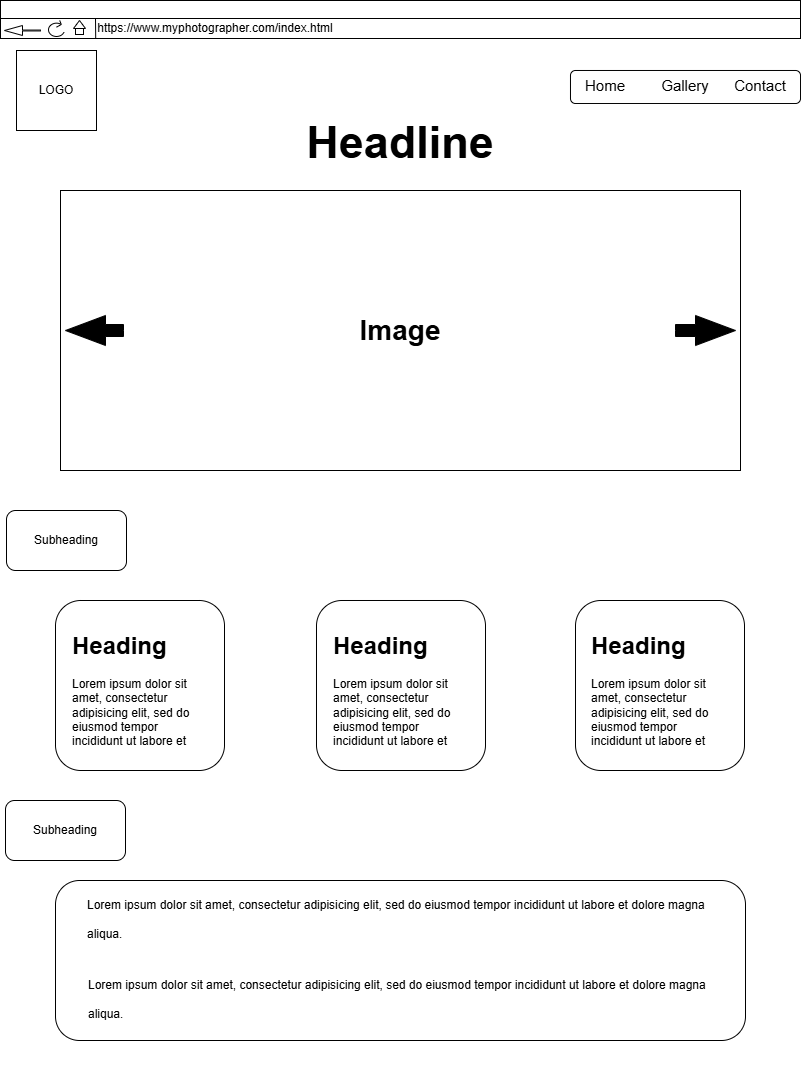

The diagram above was exported from draw.io. Its source (the exported page's mxGraphModel, read from the mxfile embedded in the PNG):
<mxGraphModel dx="1965" dy="1073" grid="1" gridSize="10" guides="1" tooltips="1" connect="1" arrows="1" fold="1" page="1" pageScale="1" pageWidth="850" pageHeight="1100" math="0" shadow="0">
  <root>
    <mxCell id="0" />
    <mxCell id="1" parent="0" />
    <mxCell id="4uDFCCSCIVrJm48S_Lgz-28" value="" style="group" vertex="1" connectable="0" parent="1">
      <mxGeometry x="25" y="10" width="800" height="38" as="geometry" />
    </mxCell>
    <mxCell id="4uDFCCSCIVrJm48S_Lgz-7" value="" style="rounded=0;whiteSpace=wrap;html=1;" vertex="1" parent="4uDFCCSCIVrJm48S_Lgz-28">
      <mxGeometry width="800" height="20" as="geometry" />
    </mxCell>
    <mxCell id="4uDFCCSCIVrJm48S_Lgz-9" value="" style="rounded=0;whiteSpace=wrap;html=1;" vertex="1" parent="4uDFCCSCIVrJm48S_Lgz-28">
      <mxGeometry y="18" width="800" height="20" as="geometry" />
    </mxCell>
    <mxCell id="4uDFCCSCIVrJm48S_Lgz-10" value="" style="html=1;shadow=0;dashed=0;align=center;verticalAlign=middle;shape=mxgraph.arrows2.arrow;dy=0.91;dx=18;flipH=1;notch=0;strokeColor=default;" vertex="1" parent="4uDFCCSCIVrJm48S_Lgz-28">
      <mxGeometry x="4" y="25" width="36" height="10" as="geometry" />
    </mxCell>
    <mxCell id="4uDFCCSCIVrJm48S_Lgz-15" value="" style="group" vertex="1" connectable="0" parent="4uDFCCSCIVrJm48S_Lgz-28">
      <mxGeometry x="48" y="20" width="16" height="16" as="geometry" />
    </mxCell>
    <mxCell id="4uDFCCSCIVrJm48S_Lgz-12" value="" style="verticalLabelPosition=bottom;verticalAlign=top;html=1;shape=mxgraph.basic.arc;startAngle=0.3;endAngle=0.1;" vertex="1" parent="4uDFCCSCIVrJm48S_Lgz-15">
      <mxGeometry y="2.666666666666666" width="16" height="13.333333333333329" as="geometry" />
    </mxCell>
    <mxCell id="4uDFCCSCIVrJm48S_Lgz-13" value="" style="endArrow=none;html=1;rounded=0;" edge="1" parent="4uDFCCSCIVrJm48S_Lgz-15">
      <mxGeometry width="50" height="50" relative="1" as="geometry">
        <mxPoint x="12.799999999999997" y="4" as="sourcePoint" />
        <mxPoint x="11.199999999999998" as="targetPoint" />
      </mxGeometry>
    </mxCell>
    <mxCell id="4uDFCCSCIVrJm48S_Lgz-14" value="" style="endArrow=none;html=1;rounded=0;" edge="1" parent="4uDFCCSCIVrJm48S_Lgz-15">
      <mxGeometry width="50" height="50" relative="1" as="geometry">
        <mxPoint x="8" y="6.666666666666664" as="sourcePoint" />
        <mxPoint x="12.799999999999997" y="4" as="targetPoint" />
      </mxGeometry>
    </mxCell>
    <mxCell id="4uDFCCSCIVrJm48S_Lgz-20" value="" style="whiteSpace=wrap;html=1;" vertex="1" parent="4uDFCCSCIVrJm48S_Lgz-28">
      <mxGeometry x="75" y="26" width="8" height="8" as="geometry" />
    </mxCell>
    <mxCell id="4uDFCCSCIVrJm48S_Lgz-21" value="" style="triangle;whiteSpace=wrap;html=1;rotation=-90;" vertex="1" parent="4uDFCCSCIVrJm48S_Lgz-28">
      <mxGeometry x="75" y="18" width="8" height="12" as="geometry" />
    </mxCell>
    <mxCell id="4uDFCCSCIVrJm48S_Lgz-23" value="" style="endArrow=none;html=1;rounded=0;exitX=0.119;exitY=0.989;exitDx=0;exitDy=0;exitPerimeter=0;" edge="1" parent="4uDFCCSCIVrJm48S_Lgz-28" source="4uDFCCSCIVrJm48S_Lgz-9">
      <mxGeometry width="50" height="50" relative="1" as="geometry">
        <mxPoint x="95" y="40" as="sourcePoint" />
        <mxPoint x="95" y="18" as="targetPoint" />
      </mxGeometry>
    </mxCell>
    <mxCell id="4uDFCCSCIVrJm48S_Lgz-6" value="" style="group" vertex="1" connectable="0" parent="1">
      <mxGeometry x="85" y="200" width="680" height="280" as="geometry" />
    </mxCell>
    <mxCell id="4uDFCCSCIVrJm48S_Lgz-1" value="" style="rounded=0;whiteSpace=wrap;html=1;" vertex="1" parent="4uDFCCSCIVrJm48S_Lgz-6">
      <mxGeometry width="680" height="280" as="geometry" />
    </mxCell>
    <mxCell id="4uDFCCSCIVrJm48S_Lgz-3" value="" style="html=1;shadow=0;dashed=0;align=center;verticalAlign=middle;shape=mxgraph.arrows2.arrow;dy=0.6;dx=40;notch=0;fillColor=#000000;" vertex="1" parent="4uDFCCSCIVrJm48S_Lgz-6">
      <mxGeometry x="615" y="125" width="60" height="30" as="geometry" />
    </mxCell>
    <mxCell id="4uDFCCSCIVrJm48S_Lgz-4" value="" style="html=1;shadow=0;dashed=0;align=center;verticalAlign=middle;shape=mxgraph.arrows2.arrow;dy=0.6;dx=40;notch=0;fillColor=#000000;rotation=-180;" vertex="1" parent="4uDFCCSCIVrJm48S_Lgz-6">
      <mxGeometry x="5" y="125" width="58" height="30" as="geometry" />
    </mxCell>
    <mxCell id="4uDFCCSCIVrJm48S_Lgz-29" value="&lt;h1 style=&quot;font-size: 28px;&quot;&gt;Image&lt;/h1&gt;" style="text;html=1;align=center;verticalAlign=middle;whiteSpace=wrap;rounded=0;fontStyle=1;aspect=fixed;fontSize=28;" vertex="1" parent="4uDFCCSCIVrJm48S_Lgz-6">
      <mxGeometry x="190" y="103.00999999999999" width="300" height="73.99" as="geometry" />
    </mxCell>
    <mxCell id="4uDFCCSCIVrJm48S_Lgz-24" value="https://www.myphotographer.com/index.html" style="text;html=1;align=center;verticalAlign=middle;whiteSpace=wrap;rounded=0;" vertex="1" parent="1">
      <mxGeometry x="210" y="23" width="60" height="30" as="geometry" />
    </mxCell>
    <mxCell id="4uDFCCSCIVrJm48S_Lgz-25" value="" style="whiteSpace=wrap;html=1;aspect=fixed;" vertex="1" parent="1">
      <mxGeometry x="41" y="60" width="80" height="80" as="geometry" />
    </mxCell>
    <mxCell id="4uDFCCSCIVrJm48S_Lgz-26" value="LOGO" style="text;html=1;align=center;verticalAlign=middle;whiteSpace=wrap;rounded=0;" vertex="1" parent="1">
      <mxGeometry x="51" y="85" width="60" height="30" as="geometry" />
    </mxCell>
    <mxCell id="4uDFCCSCIVrJm48S_Lgz-27" value="&lt;h1 style=&quot;font-size: 45px;&quot;&gt;Headline&lt;/h1&gt;" style="text;html=1;align=center;verticalAlign=middle;whiteSpace=wrap;rounded=0;fontStyle=1;aspect=fixed;fontSize=45;" vertex="1" parent="1">
      <mxGeometry x="275" y="115" width="300" height="73.99" as="geometry" />
    </mxCell>
    <mxCell id="4uDFCCSCIVrJm48S_Lgz-34" value="" style="group" vertex="1" connectable="0" parent="1">
      <mxGeometry x="600" y="80" width="220" height="47" as="geometry" />
    </mxCell>
    <mxCell id="4uDFCCSCIVrJm48S_Lgz-35" value="" style="rounded=1;whiteSpace=wrap;html=1;" vertex="1" parent="4uDFCCSCIVrJm48S_Lgz-34">
      <mxGeometry x="-5" width="230" height="33" as="geometry" />
    </mxCell>
    <mxCell id="4uDFCCSCIVrJm48S_Lgz-30" value="Home" style="text;html=1;align=center;verticalAlign=middle;whiteSpace=wrap;rounded=0;fontSize=15;labelBorderColor=none;" vertex="1" parent="4uDFCCSCIVrJm48S_Lgz-34">
      <mxGeometry width="60" height="30" as="geometry" />
    </mxCell>
    <mxCell id="4uDFCCSCIVrJm48S_Lgz-31" value="Gallery" style="text;html=1;align=center;verticalAlign=middle;whiteSpace=wrap;rounded=0;fontSize=15;labelBorderColor=none;" vertex="1" parent="4uDFCCSCIVrJm48S_Lgz-34">
      <mxGeometry x="80" width="60" height="30" as="geometry" />
    </mxCell>
    <mxCell id="4uDFCCSCIVrJm48S_Lgz-32" value="Contact" style="text;html=1;align=center;verticalAlign=middle;whiteSpace=wrap;rounded=0;fontSize=15;labelBorderColor=none;" vertex="1" parent="4uDFCCSCIVrJm48S_Lgz-34">
      <mxGeometry x="155" width="60" height="30" as="geometry" />
    </mxCell>
    <mxCell id="4uDFCCSCIVrJm48S_Lgz-38" value="" style="group" vertex="1" connectable="0" parent="1">
      <mxGeometry x="31" y="520" width="120" height="60" as="geometry" />
    </mxCell>
    <mxCell id="4uDFCCSCIVrJm48S_Lgz-36" value="" style="rounded=1;whiteSpace=wrap;html=1;" vertex="1" parent="4uDFCCSCIVrJm48S_Lgz-38">
      <mxGeometry width="120" height="60" as="geometry" />
    </mxCell>
    <mxCell id="4uDFCCSCIVrJm48S_Lgz-37" value="Subheading" style="text;html=1;align=center;verticalAlign=middle;whiteSpace=wrap;rounded=0;" vertex="1" parent="4uDFCCSCIVrJm48S_Lgz-38">
      <mxGeometry x="30" y="15" width="60" height="30" as="geometry" />
    </mxCell>
    <mxCell id="4uDFCCSCIVrJm48S_Lgz-39" value="" style="group" vertex="1" connectable="0" parent="1">
      <mxGeometry x="30" y="810" width="120" height="60" as="geometry" />
    </mxCell>
    <mxCell id="4uDFCCSCIVrJm48S_Lgz-40" value="" style="rounded=1;whiteSpace=wrap;html=1;" vertex="1" parent="4uDFCCSCIVrJm48S_Lgz-39">
      <mxGeometry width="120" height="60" as="geometry" />
    </mxCell>
    <mxCell id="4uDFCCSCIVrJm48S_Lgz-41" value="Subheading" style="text;html=1;align=center;verticalAlign=middle;whiteSpace=wrap;rounded=0;" vertex="1" parent="4uDFCCSCIVrJm48S_Lgz-39">
      <mxGeometry x="30" y="15" width="60" height="30" as="geometry" />
    </mxCell>
    <mxCell id="4uDFCCSCIVrJm48S_Lgz-45" value="" style="rounded=1;whiteSpace=wrap;html=1;" vertex="1" parent="1">
      <mxGeometry x="80" y="890" width="690" height="160" as="geometry" />
    </mxCell>
    <mxCell id="4uDFCCSCIVrJm48S_Lgz-42" value="&lt;h1 style=&quot;margin-top: 0px;&quot;&gt;&lt;span style=&quot;background-color: initial; font-size: 12px; font-weight: normal;&quot;&gt;Lorem ipsum dolor sit amet, consectetur adipisicing elit, sed do eiusmod tempor incididunt ut labore et dolore magna aliqua.&lt;/span&gt;&lt;/h1&gt;" style="text;html=1;whiteSpace=wrap;overflow=hidden;rounded=0;" vertex="1" parent="1">
      <mxGeometry x="110" y="890" width="630" height="120" as="geometry" />
    </mxCell>
    <mxCell id="4uDFCCSCIVrJm48S_Lgz-44" value="&lt;h1 style=&quot;margin-top: 0px;&quot;&gt;&lt;span style=&quot;background-color: initial; font-size: 12px; font-weight: normal;&quot;&gt;Lorem ipsum dolor sit amet, consectetur adipisicing elit, sed do eiusmod tempor incididunt ut labore et dolore magna aliqua.&lt;/span&gt;&lt;/h1&gt;" style="text;html=1;whiteSpace=wrap;overflow=hidden;rounded=0;" vertex="1" parent="1">
      <mxGeometry x="111" y="970" width="630" height="120" as="geometry" />
    </mxCell>
    <mxCell id="jhFCWHzYT0NyBhZo-mLa-2" value="" style="group;" vertex="1" connectable="0" parent="1">
      <mxGeometry x="80" y="610" width="169" height="170" as="geometry" />
    </mxCell>
    <mxCell id="4uDFCCSCIVrJm48S_Lgz-46" value="" style="rounded=1;whiteSpace=wrap;html=1;" vertex="1" parent="jhFCWHzYT0NyBhZo-mLa-2">
      <mxGeometry width="169" height="170" as="geometry" />
    </mxCell>
    <mxCell id="jhFCWHzYT0NyBhZo-mLa-1" value="&lt;h1 style=&quot;margin-top: 0px;&quot;&gt;Heading&lt;/h1&gt;&lt;p&gt;Lorem ipsum dolor sit amet, consectetur adipisicing elit, sed do eiusmod tempor incididunt ut labore et dolore magna aliqua.&lt;/p&gt;" style="text;html=1;whiteSpace=wrap;overflow=hidden;rounded=0;" vertex="1" parent="jhFCWHzYT0NyBhZo-mLa-2">
      <mxGeometry x="14.5" y="25" width="140" height="120" as="geometry" />
    </mxCell>
    <mxCell id="jhFCWHzYT0NyBhZo-mLa-4" value="" style="group;" vertex="1" connectable="0" parent="1">
      <mxGeometry x="341" y="610" width="169" height="170" as="geometry" />
    </mxCell>
    <mxCell id="jhFCWHzYT0NyBhZo-mLa-5" value="" style="rounded=1;whiteSpace=wrap;html=1;" vertex="1" parent="jhFCWHzYT0NyBhZo-mLa-4">
      <mxGeometry width="169" height="170" as="geometry" />
    </mxCell>
    <mxCell id="jhFCWHzYT0NyBhZo-mLa-6" value="&lt;h1 style=&quot;margin-top: 0px;&quot;&gt;Heading&lt;/h1&gt;&lt;p&gt;Lorem ipsum dolor sit amet, consectetur adipisicing elit, sed do eiusmod tempor incididunt ut labore et dolore magna aliqua.&lt;/p&gt;" style="text;html=1;whiteSpace=wrap;overflow=hidden;rounded=0;" vertex="1" parent="jhFCWHzYT0NyBhZo-mLa-4">
      <mxGeometry x="14.5" y="25" width="140" height="120" as="geometry" />
    </mxCell>
    <mxCell id="jhFCWHzYT0NyBhZo-mLa-7" value="" style="group;" vertex="1" connectable="0" parent="1">
      <mxGeometry x="600" y="610" width="169" height="170" as="geometry" />
    </mxCell>
    <mxCell id="jhFCWHzYT0NyBhZo-mLa-8" value="" style="rounded=1;whiteSpace=wrap;html=1;" vertex="1" parent="jhFCWHzYT0NyBhZo-mLa-7">
      <mxGeometry width="169" height="170" as="geometry" />
    </mxCell>
    <mxCell id="jhFCWHzYT0NyBhZo-mLa-9" value="&lt;h1 style=&quot;margin-top: 0px;&quot;&gt;Heading&lt;/h1&gt;&lt;p&gt;Lorem ipsum dolor sit amet, consectetur adipisicing elit, sed do eiusmod tempor incididunt ut labore et dolore magna aliqua.&lt;/p&gt;" style="text;html=1;whiteSpace=wrap;overflow=hidden;rounded=0;" vertex="1" parent="jhFCWHzYT0NyBhZo-mLa-7">
      <mxGeometry x="14.5" y="25" width="140" height="120" as="geometry" />
    </mxCell>
  </root>
</mxGraphModel>